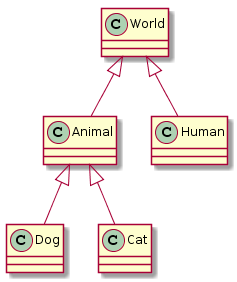

The diagram above was rendered by PlantUML. Its source (embedded in the PNG):
@startuml
class World
class Animal
class Human
class Dog
class Cat

World <|-- Animal
World <|-- Human
Animal <|-- Dog
Animal <|-- Cat
@enduml